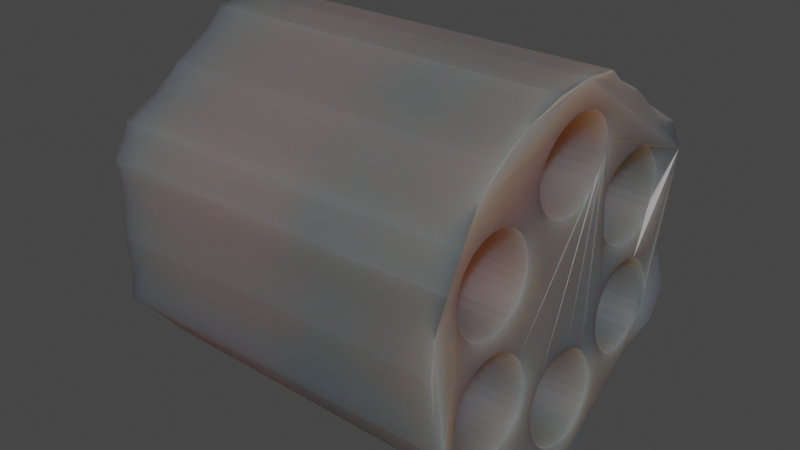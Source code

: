 # Source: Magazine.blend  (saved by Blender 3.6.11; exported with 4.5.12 LTS)
import bpy
from mathutils import Matrix  # noqa: F401  (used for matrix-valued properties, if any)

bpy.ops.wm.read_factory_settings(use_empty=True)
scene = bpy.context.scene
scene.name = 'Scene'

# ---- materials (node trees are filled in below, after node groups)
mat_malzeme = bpy.data.materials.new('Malzeme')
mat_malzeme.use_transparent_shadow = False

# ---- material node trees
mat_malzeme.use_nodes = True; mat_malzeme.node_tree.nodes.clear()
_N = mat_malzeme.node_tree.nodes; _L = mat_malzeme.node_tree.links
n0 = _N.new('ShaderNodeOutputMaterial'); n0.name = 'Material Output'; n0.location = (300, 300)
n1 = _N.new('ShaderNodeBsdfPrincipled'); n1.name = 'Principled BSDF'; n1.location = (6, 297)
n1.distribution = 'GGX'
n1.subsurface_method = 'RANDOM_WALK_SKIN'
n1.inputs[0].default_value = (0.2295, 0.1941, 0.1966, 1.0)
n1.inputs[1].default_value = 0.5
n1.inputs[3].default_value = 1.45
n1.inputs[8].default_value = 1.0
n1.inputs[10].default_value = 0.75
n1.inputs[27].default_value = (0.0, 0.0, 0.0, 1.0)
n1.inputs[28].default_value = 1.0
_L.new(n1.outputs[0], n0.inputs[0])
n0.is_active_output = True

# ---- world
world_world = bpy.data.worlds.new('World'); scene.world = world_world
world_world.use_nodes = True; world_world.node_tree.nodes.clear()
_N = world_world.node_tree.nodes; _L = world_world.node_tree.links
n0 = _N.new('ShaderNodeOutputWorld'); n0.name = 'World Output'; n0.location = (300, 300)
n1 = _N.new('ShaderNodeBackground'); n1.name = 'Background'; n1.location = (10, 300)
n1.inputs[0].default_value = (0.05088, 0.05088, 0.05088, 1.0)
_L.new(n1.outputs[0], n0.inputs[0])
n0.is_active_output = True
world_world.color = (0.05088, 0.05088, 0.05088)
world_world.use_sun_shadow = False
world_world.sun_shadow_jitter_overblur = 0.0

# ---- meshes
me_cylinder_001 = bpy.data.meshes.new('Cylinder.001')
me_cylinder_001.from_pydata([(0.0007357, 0.9499, -0.9523), (0.35, 0.8, 0.05), (0.6, 0.25, 0.05), (-0.25, 0.8, 0.05), (-0.25, -0.3, 0.05), (0.35, -0.3, 0.05), (-0.6, 0.25, 0.05), (0.0007357, 0.9499, 0.9497), (0.1863, 0.9316, -0.9523), (0.3988, 0.7952, 0.05), (-0.5512, 0.2452, 0.05), (0.6488, 0.2452, 0.05), (-0.2012, 0.7952, 0.05), (-0.2012, -0.3048, 0.05), (0.3988, -0.3048, 0.05), (0.1863, 0.9316, 0.9497), (0.3827, 0.9239, -1.0), (0.4457, 0.781, 0.05), (-0.5043, 0.231, 0.05), (0.6957, 0.231, 0.05), (-0.1543, 0.781, 0.05), (-0.1543, -0.319, 0.05), (0.4457, -0.319, 0.05), (0.3827, 0.9239, 1.0), (-0.1111, 0.7579, 0.05), (0.5556, 0.8315, -1.0), (0.7389, 0.2079, 0.05), (-0.4611, 0.2079, 0.05), (-0.1111, -0.3421, 0.05), (0.4889, 0.7579, 0.05), (0.4889, -0.3421, 0.05), (0.5556, 0.8315, 1.0), (0.6732, 0.6714, -0.9523), (0.7768, 0.1768, 0.05), (0.5268, 0.7268, 0.05), (-0.07322, 0.7268, 0.05), (-0.4232, 0.1768, 0.05), (0.5268, -0.3732, 0.05), (-0.07322, -0.3732, 0.05), (0.6732, 0.6714, 0.9497), (0.7915, 0.5272, -0.9523), (0.8079, 0.1389, 0.05), (-0.04213, -0.4111, 0.05), (-0.3921, 0.1389, 0.05), (0.5579, 0.6889, 0.05), (-0.04213, 0.6889, 0.05), (0.5579, -0.4111, 0.05), (0.7915, 0.5272, 0.9497), (0.831, 0.09567, 0.05), (0.8793, 0.3628, -0.9523), (0.581, -0.4543, 0.05), (0.581, 0.6457, 0.05), (-0.01903, -0.4543, 0.05), (-0.01903, 0.6457, 0.05), (-0.369, 0.09567, 0.05), (0.8793, 0.3628, 0.9497), (0.8452, 0.04877, 0.05), (0.9808, 0.1951, -1.0), (0.5952, 0.5988, 0.05), (-0.004804, -0.5012, 0.05), (0.5952, -0.5012, 0.05), (-0.004804, 0.5988, 0.05), (-0.3548, 0.04877, 0.05), (0.9808, 0.1951, 1.0), (1.0, 0.0, -1.0), (0.6, -0.55, 0.05), (0.0, 0.55, 0.05), (-0.35, 0.0, 0.05), (0.85, 0.0, 0.05), (0.6, 0.55, 0.05), (0.0, -0.55, 0.05), (1.0, 0.0, 1.0), (0.9808, -0.1951, -1.0), (0.5952, 0.5012, 0.05), (0.5952, -0.5988, 0.05), (-0.004804, 0.5012, 0.05), (-0.3548, -0.04877, 0.05), (0.8452, -0.04877, 0.05), (-0.004804, -0.5988, 0.05), (0.9808, -0.1951, 1.0), (0.8793, -0.365, -0.9523), (0.581, -0.6457, 0.05), (-0.369, -0.09567, 0.05), (0.581, 0.4543, 0.05), (0.831, -0.09567, 0.05), (-0.01903, -0.6457, 0.05), (-0.01903, 0.4543, 0.05), (0.8793, -0.365, 0.9497), (0.8079, -0.1389, 0.05), (0.7915, -0.5295, -0.9523), (0.5579, -0.6889, 0.05), (-0.04213, 0.4111, 0.05), (-0.3921, -0.1389, 0.05), (0.5579, 0.4111, 0.05), (-0.04213, -0.6889, 0.05), (0.7915, -0.5295, 0.9497), (-0.07322, 0.3732, 0.05), (0.5268, -0.7268, 0.05), (0.6732, -0.6736, -0.9523), (-0.07322, -0.7268, 0.05), (0.7768, -0.1768, 0.05), (0.5268, 0.3732, 0.05), (-0.4232, -0.1768, 0.05), (0.6732, -0.6736, 0.9497), (0.4889, -0.7579, 0.05), (0.5291, -0.7918, -0.9523), (0.4889, 0.3421, 0.05), (-0.1111, -0.7579, 0.05), (-0.4611, -0.2079, 0.05), (0.7389, -0.2079, 0.05), (-0.1111, 0.3421, 0.05), (0.5556, -0.8315, 1.0), (-0.1543, 0.319, 0.05), (0.3827, -0.9239, -1.0), (-0.1543, -0.781, 0.05), (-0.5043, -0.231, 0.05), (0.6957, -0.231, 0.05), (0.4457, 0.319, 0.05), (0.4457, -0.781, 0.05), (0.3827, -0.9239, 1.0), (0.6488, -0.2452, 0.05), (0.1863, -0.9338, -0.9523), (0.3988, 0.3048, 0.05), (-0.5512, -0.2452, 0.05), (0.3988, -0.7952, 0.05), (-0.2012, -0.7952, 0.05), (-0.2012, 0.3048, 0.05), (0.1863, -0.9338, 0.9497), (0.0007357, -0.9521, -0.9523), (0.35, -0.8, 0.05), (-0.25, 0.3, 0.05), (0.6, -0.25, 0.05), (0.35, 0.3, 0.05), (-0.25, -0.8, 0.05), (-0.6, -0.25, 0.05), (0.0007357, -0.9521, 0.9497), (-0.1848, -0.9338, -0.9523), (0.3012, -0.7952, 0.05), (-0.2988, 0.3048, 0.05), (-0.2988, -0.7952, 0.05), (0.5512, -0.2452, 0.05), (0.3012, 0.3048, 0.05), (-0.6488, -0.2452, 0.05), (-0.1848, -0.9338, 0.9497), (-0.3827, -0.9239, -1.0), (0.2543, -0.781, 0.05), (-0.3457, 0.319, 0.05), (0.2543, 0.319, 0.05), (-0.3457, -0.781, 0.05), (-0.6957, -0.231, 0.05), (0.5043, -0.231, 0.05), (-0.3827, -0.9239, 1.0), (-0.7389, -0.2079, 0.05), (-0.5556, -0.8315, -1.0), (-0.3889, 0.3421, 0.05), (0.2111, -0.7579, 0.05), (0.2111, 0.3421, 0.05), (-0.3889, -0.7579, 0.05), (0.4611, -0.2079, 0.05), (-0.5556, -0.8315, 1.0), (-0.4268, 0.3732, 0.05), (0.1732, -0.7268, 0.05), (-0.7768, -0.1768, 0.05), (-0.6717, -0.6736, -0.9523), (-0.4268, -0.7268, 0.05), (0.1732, 0.3732, 0.05), (0.4232, -0.1768, 0.05), (-0.6717, -0.6736, 0.9497), (-0.4579, 0.4111, 0.05), (-0.4579, -0.6889, 0.05), (-0.8079, -0.1389, 0.05), (0.3921, -0.1389, 0.05), (0.1421, 0.4111, 0.05), (0.1421, -0.6889, 0.05), (-0.79, -0.5295, -0.9523), (-0.79, -0.5295, 0.9497), (-0.481, 0.4543, 0.05), (-0.481, -0.6457, 0.05), (-0.831, -0.09567, 0.05), (0.119, -0.6457, 0.05), (0.119, 0.4543, 0.05), (0.369, -0.09567, 0.05), (-0.8779, -0.365, -0.9523), (-0.8779, -0.365, 0.9497), (-0.4952, -0.5988, 0.05), (-0.8452, -0.04877, 0.05), (0.1048, -0.5988, 0.05), (0.3548, -0.04877, 0.05), (-0.4952, 0.5012, 0.05), (-0.9808, -0.1951, -1.0), (0.1048, 0.5012, 0.05), (-0.9808, -0.1951, 1.0), (-0.5, -0.55, 0.05), (-0.85, 0.0, 0.05), (0.1, -0.55, 0.05), (-0.5, 0.55, 0.05), (0.1, 0.55, 0.05), (0.35, 0.0, 0.05), (-1.0, 0.0, -1.0), (-1.0, 0.0, 1.0), (-0.4952, -0.5012, 0.05), (0.3548, 0.04877, 0.05), (0.1048, 0.5988, 0.05), (0.1048, -0.5012, 0.05), (-0.9808, 0.1951, -1.0), (-0.4952, 0.5988, 0.05), (-0.8452, 0.04877, 0.05), (-0.9808, 0.1951, 1.0), (-0.831, 0.09567, 0.05), (0.369, 0.09567, 0.05), (0.119, -0.4543, 0.05), (-0.8779, 0.3628, -0.9523), (-0.481, 0.6457, 0.05), (0.119, 0.6457, 0.05), (-0.481, -0.4543, 0.05), (-0.8779, 0.3628, 0.9497), (-0.79, 0.5272, -0.9523), (-0.8079, 0.1389, 0.05), (0.3921, 0.1389, 0.05), (0.1421, 0.6889, 0.05), (-0.4579, -0.4111, 0.05), (0.1421, -0.4111, 0.05), (-0.4579, 0.6889, 0.05), (-0.79, 0.5272, 0.9497), (0.4232, 0.1768, 0.05), (-0.4268, 0.7268, 0.05), (0.1732, 0.7268, 0.05), (-0.7768, 0.1768, 0.05), (-0.4268, -0.3732, 0.05), (0.1732, -0.3732, 0.05), (-0.6717, 0.6714, -0.9523), (-0.6717, 0.6714, 0.9497), (0.4611, 0.2079, 0.05), (-0.3889, 0.7579, 0.05), (-0.3889, -0.3421, 0.05), (0.2111, -0.3421, 0.05), (-0.5556, 0.8315, -1.0), (0.2111, 0.7579, 0.05), (-0.7389, 0.2079, 0.05), (-0.5556, 0.8315, 1.0), (-0.3827, 0.9239, -1.0), (-0.3457, 0.781, 0.05), (0.2543, 0.781, 0.05), (0.2543, -0.319, 0.05), (-0.3457, -0.319, 0.05), (0.5043, 0.231, 0.05), (-0.6957, 0.231, 0.05), (-0.3827, 0.9239, 1.0), (0.3012, -0.3048, 0.05), (0.3012, 0.7952, 0.05), (-0.2988, -0.3048, 0.05), (-0.2988, 0.7952, 0.05), (-0.1848, 0.9316, -0.9523), (0.5512, 0.2452, 0.05), (-0.6488, 0.2452, 0.05), (-0.1848, 0.9316, 0.9497), (0.35, 0.8, 0.959), (0.2831, 0.7897, 0.9497), (0.3012, 0.7952, 0.953), (0.4457, 0.781, 0.9621), (0.5268, 0.7268, 0.953), (0.5388, 0.7121, 0.9497), (0.4889, 0.7579, 0.959), (0.3988, 0.7952, 0.9621), (0.3066, -0.7957, 0.9571), (0.35, -0.8, 0.9544), (0.3988, -0.7952, 0.9522), (0.5268, -0.7268, 0.9522), (0.4889, -0.7579, 0.9511), (0.4457, -0.781, 0.9511), (0.581, -0.6457, 0.9575), (0.5869, -0.474, 0.9745), (0.6, -0.55, 0.9661), (0.5952, -0.5988, 0.9614), (0.5952, -0.5012, 0.9713), (0.5579, -0.6889, 0.9544), (0.1367, 0.6788, 0.9633), (0.1421, 0.6889, 0.9623), (0.2111, 0.7579, 0.9544), (0.1732, 0.7268, 0.9581), (0.5261, 0.3727, 0.9799), (0.5268, 0.3732, 0.9798), (0.2543, 0.781, 0.9512), (0.5952, 0.5012, 0.9667), (0.581, 0.4543, 0.9712), (0.581, 0.6457, 0.9544), (0.6, 0.55, 0.9623), (0.7797, 0.1732, 0.9906), (0.7768, 0.1768, 0.9904), (0.7288, 0.2133, 0.9885), (0.7389, 0.2079, 0.9887), (0.5952, 0.5988, 0.9581), (0.5579, 0.4111, 0.9756), (0.5579, 0.6889, 0.9512), (-0.4976, 0.5741, 0.969), (-0.481, 0.6457, 0.9579), (-0.4952, 0.5988, 0.9646), (-0.4268, 0.7268, 0.9509), (-0.3457, 0.781, 0.9532), (-0.3061, 0.793, 0.9572), (-0.3889, 0.7579, 0.9509), (-0.4579, 0.6889, 0.9532), (-0.3457, -0.781, 0.9523), (-0.3824, -0.7613, 0.9497), (-0.2988, -0.7952, 0.9523), (-0.2573, -0.7993, 0.9497), (-0.1543, 0.781, 0.9497), (-0.1549, 0.7811, 0.9497), (-0.1111, 0.7579, 0.9516), (-0.07322, 0.3732, 0.9497), (-0.07365, 0.3729, 0.9497), (-0.04213, 0.6889, 0.9544), (-0.01903, 0.4543, 0.9532), (-0.01903, 0.6457, 0.9552), (-0.04213, 0.4111, 0.9516), (-0.07322, 0.7268, 0.9532), (-0.0004555, 0.5546, 0.9552), (0.0, 0.55, 0.9552), (0.1, 0.55, 0.9602), (0.1004, 0.5456, 0.9602), (-0.004804, 0.5988, 0.9554), (0.119, 0.4543, 0.9602), (0.1033, -0.5166, 0.9497), (0.1048, -0.5012, 0.9499), (0.1048, 0.5012, 0.9599), (0.1048, 0.5988, 0.9609), (0.119, -0.4543, 0.9511), (-0.004804, 0.5012, 0.9544), (0.119, 0.6457, 0.9621), (0.1421, -0.4111, 0.9527), (0.2111, -0.7579, 0.9527), (0.2111, 0.3421, 0.9637), (0.1421, -0.6889, 0.9499), (0.1732, -0.7268, 0.9511), (0.1732, -0.3732, 0.9546), (0.1732, 0.3732, 0.9621), (0.2543, -0.319, 0.9593), (0.35, 0.0, 0.9673), (0.35, 0.3, 0.9703), (0.3012, -0.7952, 0.9569), (0.3012, -0.3048, 0.9618), (0.3012, 0.3048, 0.9679), (0.2543, -0.781, 0.9546), (0.2111, -0.3421, 0.9569), (0.2543, 0.319, 0.9657), (0.1348, -0.6752, 0.9497), (0.1421, 0.4111, 0.9609), (0.369, -0.09567, 0.9673), (0.369, 0.09567, 0.9692), (0.3988, -0.3048, 0.9667), (0.4232, -0.1768, 0.9692), (0.3921, -0.1389, 0.968), (0.3921, 0.1389, 0.9708), (0.5043, 0.231, 0.9774), (0.5012, 0.2293, 0.9772), (0.4889, -0.3421, 0.9708), (0.5512, -0.2452, 0.975), (0.5043, -0.231, 0.9727), (0.4457, -0.319, 0.9689), (0.4611, 0.2079, 0.975), (0.4457, 0.319, 0.9753), (0.4489, 0.3208, 0.9755), (0.4889, 0.3421, 0.9777), (0.4611, -0.2079, 0.9708), (0.4232, 0.1768, 0.9727), (0.3988, 0.3048, 0.9728), (0.5579, -0.4111, 0.9736), (0.581, -0.4543, 0.9744), (0.6488, -0.2452, 0.9799), (0.6957, 0.231, 0.987), (0.6957, -0.231, 0.9824), (0.6488, 0.2452, 0.9848), (0.6, -0.25, 0.9774), (0.6, 0.25, 0.9824), (0.7768, -0.1768, 0.987), (0.8079, 0.1389, 0.9917), (0.8079, -0.1389, 0.9889), (0.85, 0.0, 0.9924), (0.8452, 0.04877, 0.9927), (0.831, -0.09567, 0.9905), (0.8452, -0.04877, 0.9917), (0.831, 0.09567, 0.9924), (0.7389, -0.2079, 0.9848), (0.5268, -0.3732, 0.9724), (0.5512, 0.2452, 0.9799), (0.35, -0.3, 0.9643), (0.3548, -0.04877, 0.967), (0.3548, 0.04877, 0.968), (-0.85, 0.0, 0.9858), (-0.8452, -0.04877, 0.984), (-0.8452, 0.04877, 0.9868), (-0.8079, -0.1389, 0.9779), (-0.8079, 0.1389, 0.9858), (-0.7768, -0.1768, 0.9738), (-0.831, -0.09567, 0.9813), (-0.831, 0.09567, 0.9868), (-0.7389, -0.2079, 0.9694), (-0.7389, 0.2079, 0.9813), (-0.6, -0.25, 0.955), (-0.6488, -0.2452, 0.9598), (-0.6488, 0.2452, 0.9738), (-0.6957, -0.231, 0.9646), (-0.6957, 0.231, 0.9779), (-0.7768, 0.1768, 0.984), (-0.5512, -0.2452, 0.9506), (-0.5408, -0.242, 0.9497), (-0.5512, 0.2452, 0.9646), (-0.5, 0.55, 0.9685), (-0.481, 0.4543, 0.964), (-0.4952, 0.5012, 0.9667), (-0.5043, 0.231, 0.9598), (-0.6, 0.25, 0.9694), (-0.4163, 0.1684, 0.9497), (-0.4232, 0.1768, 0.9506), (-0.4268, 0.3732, 0.9565), (-0.25, 0.8, 0.9521), (-0.2255, 0.7976, 0.9497), (-0.2988, 0.7952, 0.9565), (-0.3671, 0.3305, 0.9497), (-0.4611, 0.2079, 0.955), (-0.3889, 0.3421, 0.9521), (-0.4579, 0.4111, 0.9606), (-0.5, -0.55, 0.9497), (-0.5043, -0.231, 0.9497), (-0.481, -0.6457, 0.9497), (-0.4952, -0.5988, 0.9497), (-0.4952, -0.5012, 0.9497), (-0.481, -0.4543, 0.9497), (-0.4579, -0.4111, 0.9497), (-0.4268, -0.7268, 0.9497), (-0.4232, -0.1768, 0.9497), (-0.4579, -0.6889, 0.9497), (-0.4268, -0.3732, 0.9497), (-0.4611, -0.2079, 0.9497), (-0.369, 0.09567, 0.9497), (-0.369, -0.09567, 0.9497), (-0.35, 0.0, 0.9497), (-0.2988, -0.3048, 0.9497), (-0.2988, 0.3048, 0.9497), (-0.3457, -0.319, 0.9497), (-0.3889, -0.3421, 0.9497), (-0.3921, -0.1389, 0.9497), (-0.3548, -0.04877, 0.9497), (-0.3548, 0.04877, 0.9497), (-0.3921, 0.1389, 0.9497), (-0.3457, 0.319, 0.9497), (-0.3889, -0.7579, 0.9497), (-0.2012, -0.7952, 0.9497), (-0.2012, 0.3048, 0.9497), (-0.1111, -0.7579, 0.9497), (-0.1111, -0.3421, 0.9497), (-0.1111, 0.3421, 0.9497), (-0.1543, -0.319, 0.9497), (-0.1543, 0.319, 0.9497), (-0.1543, -0.781, 0.9497), (-0.2012, -0.3048, 0.9497), (-0.2012, 0.7952, 0.9497), (-0.07322, -0.3732, 0.9497), (-0.01903, -0.6457, 0.9497), (-0.04213, -0.6889, 0.9497), (-0.04213, -0.4111, 0.9497), (0.0, -0.55, 0.9497), (0.1, -0.55, 0.9497), (-0.004804, -0.5012, 0.9497), (0.1048, -0.5988, 0.9497), (0.119, -0.6457, 0.9497), (-0.004804, -0.5988, 0.9497), (-0.07322, -0.7268, 0.9497), (-0.01903, -0.4543, 0.9497), (-0.25, -0.8, 0.9497), (-0.25, -0.3, 0.9497), (-0.25, 0.3, 0.9497)], [], [(0, 7, 15, 8), (8, 15, 23, 16), (16, 23, 31, 25), (25, 31, 39, 32), (32, 39, 47, 40), (40, 47, 55, 49), (49, 55, 63, 57), (57, 63, 71, 64), (64, 71, 79, 72), (72, 79, 87, 80), (80, 87, 95, 89), (89, 95, 103, 98), (98, 103, 111, 105), (105, 111, 119, 113), (113, 119, 127, 121), (121, 127, 135, 128), (128, 135, 143, 136), (136, 143, 151, 144), (144, 151, 159, 153), (153, 159, 167, 163), (163, 167, 175, 174), (174, 175, 183, 182), (182, 183, 191, 189), (189, 191, 199, 198), (198, 199, 207, 204), (204, 207, 215, 211), (211, 215, 223, 216), (216, 223, 231, 230), (230, 231, 239, 236), (236, 239, 247, 240), (285, 39, 31, 23, 15, 7, 255, 247, 239, 231, 223, 215, 207, 199, 388, 390, 395, 392, 403, 397, 402, 400, 411, 406, 410, 419, 413, 412, 444, 434, 443, 436, 442, 435, 441, 430, 433, 440, 439, 437, 470, 455, 452, 450, 457, 460, 468, 463, 461, 462, 322, 323, 326, 329, 334, 343, 336, 340, 385, 349, 358, 357, 363, 350, 351, 347, 386, 337, 387, 348, 352, 364, 359, 354, 361, 360, 365, 338, 341, 344, 331, 335, 346, 321, 324, 319, 317, 327, 312, 314, 309, 310, 451, 453, 448, 471, 438, 445, 418, 420, 414, 421, 408, 409, 407, 294, 296, 295, 301, 297, 300, 298, 299, 417, 415, 416, 456, 307, 306, 308, 315, 311, 313, 320, 316, 318, 325, 328, 276, 277, 279, 278, 282, 257, 258, 256, 263, 259, 262, 260, 261, 293), (316, 317, 319, 318), (462, 461, 466, 458, 459, 467, 449, 454, 447, 469, 305, 304, 302, 303, 446, 429, 431, 424, 425, 422, 426, 427, 428, 432, 440, 433, 423, 405, 404, 398, 399, 401, 396, 393, 391, 394, 389, 388, 199, 191, 183, 175, 167, 159, 151, 143, 135, 127, 119, 111, 103, 95, 87, 79, 71, 63, 55, 47, 39, 285, 291, 286, 283, 284, 292, 281, 280, 362, 361, 354, 353, 384, 373, 371, 369, 289, 290, 288, 287, 375, 381, 378, 377, 380, 379, 376, 374, 382, 370, 368, 372, 356, 357, 358, 355, 383, 366, 367, 271, 274, 272, 273, 270, 275, 267, 268, 269, 266, 265, 264, 339, 342, 330, 333, 332, 345, 465, 464), (240, 247, 255, 252), (252, 255, 7, 0), (0, 8, 16, 25, 32, 40, 49, 57, 64, 72, 80, 89, 98, 105, 113, 121, 128, 136, 144, 153, 163, 174, 182, 189, 198, 204, 211, 216, 230, 236, 240, 252), (256, 1, 9, 263), (263, 9, 17, 259), (259, 17, 29, 262), (262, 29, 34, 260), (34, 44, 293, 261, 260), (44, 51, 285, 293), (51, 58, 291, 285), (58, 69, 286, 291), (69, 73, 283, 286), (73, 83, 284, 283), (83, 93, 292, 284), (93, 101, 281, 292), (280, 281, 101, 106, 362), (106, 117, 360, 361, 362), (117, 122, 365, 360), (122, 132, 338, 365), (132, 141, 341, 338), (141, 147, 344, 341), (147, 156, 331, 344), (156, 165, 335, 331), (335, 165, 172, 346), (346, 172, 180, 321), (321, 180, 190, 324), (324, 190, 196, 318, 319), (318, 196, 202, 325), (325, 202, 213, 328), (328, 213, 219, 277, 276), (277, 219, 226, 279), (279, 226, 237, 278), (278, 237, 242, 282), (282, 242, 249, 258, 257), (258, 249, 1, 256), (226, 219, 213, 202, 196, 190, 180, 172, 165, 156, 147, 141, 132, 122, 117, 106, 101, 93, 83, 73, 69, 58, 51, 44, 34, 29, 17, 9, 1, 249, 242, 237), (411, 6, 10, 406), (406, 10, 18, 410), (410, 18, 27, 419), (419, 27, 36, 413), (36, 43, 444, 412, 413), (43, 54, 434, 444), (54, 62, 443, 434), (62, 67, 436, 443), (67, 76, 442, 436), (76, 82, 435, 442), (82, 92, 441, 435), (92, 102, 430, 441), (102, 108, 433, 430), (108, 115, 423, 433), (115, 123, 404, 405, 423), (123, 134, 398, 404), (134, 142, 399, 398), (142, 149, 401, 399), (149, 152, 396, 401), (152, 162, 393, 396), (393, 162, 170, 391), (391, 170, 178, 394), (394, 178, 185, 389), (389, 185, 193, 388), (388, 193, 206, 390), (390, 206, 208, 395), (395, 208, 217, 392), (392, 217, 227, 403), (403, 227, 238, 397), (397, 238, 246, 402), (402, 246, 254, 400), (400, 254, 6, 411), (108, 102, 92, 82, 76, 67, 62, 54, 43, 36, 27, 18, 10, 6, 254, 246, 238, 227, 217, 208, 206, 193, 185, 178, 170, 162, 152, 149, 142, 134, 123, 115), (373, 2, 11, 371), (371, 11, 19, 369), (369, 19, 26, 290, 289), (290, 26, 33, 288), (33, 41, 375, 287, 288), (41, 48, 381, 375), (48, 56, 378, 381), (56, 68, 377, 378), (68, 77, 380, 377), (77, 84, 379, 380), (84, 88, 376, 379), (88, 100, 374, 376), (100, 109, 382, 374), (109, 116, 370, 382), (116, 120, 368, 370), (120, 131, 372, 368), (131, 140, 356, 372), (140, 150, 357, 356), (150, 158, 363, 357), (158, 166, 350, 363), (350, 166, 171, 351), (351, 171, 181, 347), (347, 181, 187, 386), (386, 187, 197, 337), (337, 197, 201, 387), (387, 201, 209, 348), (348, 209, 218, 352), (352, 218, 224, 364), (364, 224, 232, 359), (359, 232, 245, 353, 354), (353, 245, 253, 384), (384, 253, 2, 373), (224, 218, 209, 201, 197, 187, 181, 171, 166, 158, 150, 140, 131, 120, 116, 109, 100, 88, 84, 77, 68, 56, 48, 41, 33, 26, 19, 11, 2, 253, 245, 232), (415, 3, 12, 456, 416), (456, 12, 20, 306, 307), (306, 20, 24, 308), (308, 24, 35, 315), (35, 45, 311, 315), (45, 53, 313, 311), (53, 61, 320, 313), (61, 66, 317, 316, 320), (66, 75, 327, 317), (75, 86, 312, 327), (86, 91, 314, 312), (91, 96, 309, 314), (96, 110, 451, 310, 309), (110, 112, 453, 451), (112, 126, 448, 453), (126, 130, 471, 448), (130, 138, 438, 471), (138, 146, 445, 438), (146, 154, 420, 418, 445), (154, 160, 414, 420), (414, 160, 168, 421), (421, 168, 176, 408), (408, 176, 188, 409), (409, 188, 195, 407), (407, 195, 205, 296, 294), (296, 205, 212, 295), (295, 212, 222, 301), (301, 222, 225, 297), (297, 225, 233, 300), (300, 233, 241, 298), (299, 298, 241, 251, 417), (417, 251, 3, 415), (225, 222, 212, 205, 195, 188, 176, 168, 160, 154, 146, 138, 130, 126, 112, 110, 96, 91, 86, 75, 66, 61, 53, 45, 35, 24, 20, 12, 3, 251, 241, 233), (470, 4, 13, 455), (455, 13, 21, 452), (452, 21, 28, 450), (450, 28, 38, 457), (38, 42, 460, 457), (42, 52, 468, 460), (52, 59, 463, 468), (59, 70, 461, 463), (70, 78, 466, 461), (78, 85, 458, 466), (85, 94, 459, 458), (94, 99, 467, 459), (99, 107, 449, 467), (107, 114, 454, 449), (114, 125, 447, 454), (125, 133, 469, 447), (133, 139, 304, 305, 469), (139, 148, 302, 304), (148, 157, 446, 303, 302), (157, 164, 429, 446), (429, 164, 169, 431), (431, 169, 177, 424), (424, 177, 184, 425), (425, 184, 192, 422), (422, 192, 200, 426), (426, 200, 214, 427), (427, 214, 220, 428), (428, 220, 228, 432), (432, 228, 234, 440), (440, 234, 244, 439), (439, 244, 250, 437), (437, 250, 4, 470), (169, 164, 157, 148, 139, 133, 125, 114, 107, 99, 94, 85, 78, 70, 59, 52, 42, 38, 28, 21, 13, 4, 250, 244, 234, 228, 220, 214, 200, 192, 184, 177), (385, 5, 14, 349), (349, 14, 22, 358), (358, 22, 30, 355), (355, 30, 37, 383), (37, 46, 366, 383), (46, 50, 367, 366), (50, 60, 274, 271, 367), (60, 65, 272, 274), (65, 74, 273, 272), (74, 81, 270, 273), (81, 90, 275, 270), (90, 97, 267, 275), (97, 104, 268, 267), (104, 118, 269, 268), (118, 124, 266, 269), (124, 129, 265, 266), (264, 265, 129, 137, 339), (137, 145, 342, 339), (145, 155, 330, 342), (155, 161, 333, 330), (333, 161, 173, 332), (332, 173, 179, 465, 345), (465, 179, 186, 464), (464, 186, 194, 462), (462, 194, 203, 323, 322), (323, 203, 210, 326), (326, 210, 221, 329), (329, 221, 229, 334), (334, 229, 235, 343), (343, 235, 243, 336), (336, 243, 248, 340), (340, 248, 5, 385), (173, 161, 155, 145, 137, 129, 124, 118, 104, 97, 90, 81, 74, 65, 60, 50, 46, 37, 30, 22, 14, 5, 248, 243, 235, 229, 221, 210, 203, 194, 186, 179)])
me_cylinder_001.polygons.foreach_set('material_index', [0, 0, 0, 0, 0, 0, 0, 0, 0, 0, 0, 0, 0, 0, 0, 0, 0, 0, 0, 0, 0, 0, 0, 0, 0, 0, 0, 0, 0, 0, 0, 0, 0, 0, 0, 0, 640, 640, 640, 640, 640, 640, 640, 640, 640, 640, 640, 640, 640, 640, 640, 640, 640, 640, 640, 640, 640, 640, 640, 640, 640, 640, 640, 640, 640, 640, 640, 640, 640, 640, 640, 640, 640, 640, 640, 640, 640, 640, 640, 640, 640, 640, 640, 640, 640, 640, 640, 640, 640, 640, 640, 640, 640, 640, 640, 640, 640, 640, 640, 640, 640, 640, 640, 640, 640, 640, 640, 640, 640, 640, 640, 640, 640, 640, 640, 640, 640, 640, 640, 640, 640, 640, 640, 640, 640, 640, 640, 640, 640, 640, 640, 640, 640, 640, 640, 640, 640, 640, 640, 640, 640, 640, 640, 640, 640, 640, 640, 640, 640, 640, 640, 640, 640, 640, 640, 640, 640, 640, 640, 640, 640, 640, 640, 640, 640, 640, 640, 640, 640, 640, 640, 640, 640, 640, 640, 640, 640, 640, 640, 640, 640, 640, 640, 640, 640, 640, 640, 640, 640, 640, 640, 640, 640, 640, 640, 640, 640, 640, 640, 640, 640, 640, 640, 640, 640, 640, 640, 640, 640, 640, 640, 640, 640, 640, 640, 640, 640, 640, 640, 640, 640, 640, 640, 640, 640, 640, 640, 640, 640, 640, 640, 640, 640, 640])
_uv = me_cylinder_001.uv_layers.new(name='UVMap')
_uv.uv.foreach_set('vector', [1.0, 0.5, 1.0, 1.0, 0.9688, 1.0, 0.9688, 0.5, 0.9688, 0.5, 0.9688, 1.0, 0.9375, 1.0, 0.9375, 0.5, 0.9375, 0.5, 0.9375, 1.0, 0.9062, 1.0, 0.9062, 0.5, 0.9062, 0.5, 0.9062, 1.0, 0.875, 1.0, 0.875, 0.5, 0.875, 0.5, 0.875, 1.0, 0.8438, 1.0, 0.8438, 0.5, 0.8438, 0.5, 0.8438, 1.0, 0.8125, 1.0, 0.8125, 0.5, 0.8125, 0.5, 0.8125, 1.0, 0.7812, 1.0, 0.7812, 0.5, 0.7812, 0.5, 0.7812, 1.0, 0.75, 1.0, 0.75, 0.5, 0.75, 0.5, 0.75, 1.0, 0.7188, 1.0, 0.7188, 0.5, 0.7188, 0.5, 0.7188, 1.0, 0.6875, 1.0, 0.6875, 0.5, 0.6875, 0.5, 0.6875, 1.0, 0.6562, 1.0, 0.6562, 0.5, 0.6562, 0.5, 0.6562, 1.0, 0.625, 1.0, 0.625, 0.5, 0.625, 0.5, 0.625, 1.0, 0.5938, 1.0, 0.5938, 0.5, 0.5938, 0.5, 0.5938, 1.0, 0.5625, 1.0, 0.5625, 0.5, 0.5625, 0.5, 0.5625, 1.0, 0.5312, 1.0, 0.5312, 0.5, 0.5312, 0.5, 0.5312, 1.0, 0.5, 1.0, 0.5, 0.5, 0.5, 0.5, 0.5, 1.0, 0.4688, 1.0, 0.4688, 0.5, 0.4688, 0.5, 0.4688, 1.0, 0.4375, 1.0, 0.4375, 0.5, 0.4375, 0.5, 0.4375, 1.0, 0.4062, 1.0, 0.4062, 0.5, 0.4062, 0.5, 0.4062, 1.0, 0.375, 1.0, 0.375, 0.5, 0.375, 0.5, 0.375, 1.0, 0.3438, 1.0, 0.3438, 0.5, 0.3438, 0.5, 0.3438, 1.0, 0.3125, 1.0, 0.3125, 0.5, 0.3125, 0.5, 0.3125, 1.0, 0.2812, 1.0, 0.2812, 0.5, 0.2812, 0.5, 0.2812, 1.0, 0.25, 1.0, 0.25, 0.5, 0.25, 0.5, 0.25, 1.0, 0.2188, 1.0, 0.2188, 0.5, 0.2188, 0.5, 0.2188, 1.0, 0.1875, 1.0, 0.1875, 0.5, 0.1875, 0.5, 0.1875, 1.0, 0.1562, 1.0, 0.1562, 0.5, 0.1562, 0.5, 0.1562, 1.0, 0.125, 1.0, 0.125, 0.5, 0.125, 0.5, 0.125, 1.0, 0.09375, 1.0, 0.09375, 0.5, 0.09375, 0.5, 0.09375, 1.0, 0.0625, 1.0, 0.0625, 0.5, 0.3946, 0.4103, 0.4197, 0.4197, 0.3833, 0.4496, 0.3418, 0.4717, 0.2968, 0.4854, 0.25, 0.49, 0.2032, 0.4854, 0.1582, 0.4717, 0.1167, 0.4496, 0.08029, 0.4197, 0.05045, 0.3833, 0.02827, 0.3418, 0.01461, 0.2968, 0.01, 0.25, 0.04453, 0.2501, 0.04553, 0.262, 0.04848, 0.2736, 0.05325, 0.2844, 0.05981, 0.294, 0.0682, 0.3019, 0.07825, 0.3078, 0.08955, 0.3114, 0.1015, 0.3125, 0.1136, 0.3112, 0.1253, 0.3076, 0.1361, 0.3018, 0.1455, 0.294, 0.1472, 0.2919, 0.1532, 0.2846, 0.159, 0.2739, 0.1625, 0.2623, 0.1637, 0.2502, 0.1625, 0.2381, 0.159, 0.2264, 0.1532, 0.2157, 0.1455, 0.2063, 0.1361, 0.1985, 0.1536, 0.1654, 0.1644, 0.1712, 0.1761, 0.1747, 0.1882, 0.1759, 0.2002, 0.1747, 0.2118, 0.1712, 0.2225, 0.1655, 0.2318, 0.1577, 0.2395, 0.1483, 0.2452, 0.1376, 0.2487, 0.1259, 0.2499, 0.1137, 0.2745, 0.1138, 0.2753, 0.1221, 0.2757, 0.126, 0.2792, 0.1377, 0.285, 0.1484, 0.2926, 0.1578, 0.302, 0.1655, 0.3127, 0.1712, 0.3243, 0.1747, 0.3364, 0.1759, 0.3485, 0.1746, 0.3602, 0.171, 0.3745, 0.1927, 0.3637, 0.1985, 0.3543, 0.2063, 0.3465, 0.2157, 0.3408, 0.2264, 0.3373, 0.2381, 0.3361, 0.2502, 0.3373, 0.2622, 0.3408, 0.2739, 0.3465, 0.2846, 0.3543, 0.294, 0.3637, 0.3018, 0.3737, 0.3072, 0.361, 0.3298, 0.3602, 0.3293, 0.3485, 0.3257, 0.3364, 0.3245, 0.3243, 0.3256, 0.3127, 0.3291, 0.302, 0.3348, 0.2926, 0.3425, 0.285, 0.3519, 0.2792, 0.3627, 0.2757, 0.3743, 0.2746, 0.3854, 0.2499, 0.3867, 0.2487, 0.3745, 0.2452, 0.3628, 0.2395, 0.352, 0.2318, 0.3426, 0.2317, 0.3425, 0.2225, 0.3349, 0.2118, 0.3291, 0.2002, 0.3256, 0.1882, 0.3244, 0.1761, 0.3256, 0.1644, 0.3292, 0.1591, 0.332, 0.1536, 0.3349, 0.1441, 0.3427, 0.1363, 0.3521, 0.1304, 0.3628, 0.1268, 0.3744, 0.1257, 0.3862, 0.1264, 0.392, 0.1272, 0.3978, 0.1313, 0.4086, 0.1377, 0.4183, 0.1459, 0.4269, 0.1555, 0.4344, 0.166, 0.4404, 0.1755, 0.4443, 0.1772, 0.445, 0.1888, 0.4476, 0.1946, 0.4477, 0.2005, 0.4477, 0.2117, 0.4449, 0.2119, 0.4448, 0.2225, 0.4393, 0.2318, 0.4315, 0.2395, 0.4219, 0.2452, 0.4108, 0.2487, 0.399, 0.2498, 0.3878, 0.2745, 0.3865, 0.2757, 0.3987, 0.2791, 0.4105, 0.2835, 0.4188, 0.2848, 0.4213, 0.2924, 0.4306, 0.3016, 0.4379, 0.312, 0.4427, 0.3189, 0.4441, 0.3232, 0.445, 0.3348, 0.4448, 0.3464, 0.4427, 0.3579, 0.439, 0.3688, 0.4337, 0.3789, 0.4273, 0.3823, 0.4243, 0.3878, 0.4195, 0.2498, 0.3878, 0.2499, 0.3867, 0.2746, 0.3854, 0.2745, 0.3865, 0.2745, 0.1138, 0.2499, 0.1137, 0.2487, 0.1014, 0.2452, 0.08953, 0.2395, 0.07853, 0.2318, 0.0689, 0.2225, 0.06112, 0.2119, 0.0556, 0.2005, 0.05274, 0.1888, 0.05271, 0.1871, 0.05309, 0.1772, 0.05524, 0.166, 0.05975, 0.1571, 0.06494, 0.1555, 0.06581, 0.1459, 0.07323, 0.1377, 0.08187, 0.1313, 0.09166, 0.1272, 0.1025, 0.1257, 0.1141, 0.1268, 0.126, 0.1304, 0.1375, 0.1363, 0.1482, 0.1441, 0.1577, 0.1536, 0.1654, 0.1361, 0.1985, 0.1253, 0.1927, 0.1162, 0.1899, 0.1136, 0.1891, 0.1015, 0.1878, 0.08957, 0.189, 0.07827, 0.1925, 0.06822, 0.1983, 0.05983, 0.2062, 0.05327, 0.2158, 0.04849, 0.2266, 0.04554, 0.2381, 0.04453, 0.2501, 0.01, 0.25, 0.01461, 0.2032, 0.02827, 0.1582, 0.05045, 0.1167, 0.08029, 0.08029, 0.1167, 0.05045, 0.1582, 0.02827, 0.2032, 0.01461, 0.25, 0.01, 0.2968, 0.01461, 0.3418, 0.02827, 0.3833, 0.05045, 0.4197, 0.08029, 0.4496, 0.1167, 0.4717, 0.1582, 0.4854, 0.2032, 0.49, 0.25, 0.4854, 0.2968, 0.4717, 0.3418, 0.4496, 0.3833, 0.4197, 0.4197, 0.3946, 0.4103, 0.3987, 0.3994, 0.4, 0.3875, 0.3987, 0.3753, 0.3949, 0.3635, 0.3888, 0.3526, 0.3808, 0.343, 0.3806, 0.3429, 0.3711, 0.3352, 0.361, 0.3298, 0.3737, 0.3072, 0.3745, 0.3076, 0.3861, 0.3112, 0.3982, 0.3125, 0.4102, 0.3114, 0.4215, 0.3078, 0.4293, 0.3033, 0.4316, 0.3019, 0.44, 0.294, 0.4406, 0.2931, 0.4466, 0.2844, 0.4514, 0.2736, 0.4544, 0.262, 0.4554, 0.2501, 0.4544, 0.2381, 0.4514, 0.2266, 0.4466, 0.2158, 0.44, 0.2062, 0.4316, 0.1983, 0.4215, 0.1925, 0.4102, 0.189, 0.3982, 0.1878, 0.3861, 0.1891, 0.3745, 0.1927, 0.3602, 0.171, 0.3711, 0.1652, 0.3808, 0.1573, 0.3888, 0.1478, 0.3949, 0.1369, 0.3965, 0.1319, 0.3987, 0.1251, 0.4, 0.1129, 0.3987, 0.101, 0.3946, 0.09009, 0.3878, 0.08073, 0.3789, 0.07291, 0.3688, 0.06638, 0.3579, 0.06114, 0.3464, 0.05743, 0.3348, 0.05539, 0.3245, 0.05531, 0.3232, 0.05529, 0.312, 0.05757, 0.3016, 0.06247, 0.2924, 0.06979, 0.2848, 0.07909, 0.283, 0.0825, 0.2791, 0.08987, 0.2757, 0.1016, 0.0625, 0.5, 0.0625, 1.0, 0.03125, 1.0, 0.03125, 0.5, 0.03125, 0.5, 0.03125, 1.0, 0.0, 1.0, 0.0, 0.5, 0.75, 0.49, 0.7968, 0.4854, 0.8418, 0.4717, 0.8833, 0.4496, 0.9197, 0.4197, 0.9496, 0.3833, 0.9717, 0.3418, 0.9854, 0.2968, 0.99, 0.25, 0.9854, 0.2032, 0.9717, 0.1582, 0.9496, 0.1167, 0.9197, 0.08029, 0.8833, 0.05045, 0.8418, 0.02827, 0.7968, 0.01461, 0.75, 0.01, 0.7032, 0.01461, 0.6582, 0.02827, 0.6167, 0.05045, 0.5803, 0.08029, 0.5504, 0.1167, 0.5283, 0.1582, 0.5146, 0.2032, 0.51, 0.25, 0.5146, 0.2968, 0.5283, 0.3418, 0.5504, 0.3833, 0.5803, 0.4197, 0.6167, 0.4496, 0.6582, 0.4717, 0.7032, 0.4854, 1.0, 0.9545, 1.0, 0.5, 0.9688, 0.5, 0.9688, 0.9561, 0.9688, 0.9561, 0.9688, 0.5, 0.9375, 0.5, 0.9375, 0.9561, 0.9375, 0.9561, 0.9375, 0.5, 0.9062, 0.5, 0.9062, 0.9545, 0.9062, 0.9545, 0.9062, 0.5, 0.875, 0.5, 0.875, 0.9515, 0.875, 0.5, 0.8438, 0.5, 0.8438, 0.9506, 0.8629, 0.9498, 0.875, 0.9515, 0.8438, 0.5, 0.8125, 0.5, 0.8125, 0.9522, 0.8438, 0.9506, 0.8125, 0.5, 0.7812, 0.5, 0.7812, 0.9541, 0.8125, 0.9522, 0.7812, 0.5, 0.75, 0.5, 0.75, 0.9562, 0.7812, 0.9541, 0.75, 0.5, 0.7188, 0.5, 0.7188, 0.9584, 0.75, 0.9562, 0.7188, 0.5, 0.6875, 0.5, 0.6875, 0.9606, 0.7188, 0.9584, 0.6875, 0.5, 0.6562, 0.5, 0.6562, 0.9628, 0.6875, 0.9606, 0.6562, 0.5, 0.625, 0.5, 0.625, 0.9649, 0.6562, 0.9628, 0.6244, 0.9649, 0.625, 0.9649, 0.625, 0.5, 0.5938, 0.5, 0.5938, 0.9638, 0.5938, 0.5, 0.5625, 0.5, 0.5625, 0.9626, 0.5648, 0.9627, 0.5938, 0.9638, 0.5625, 0.5, 0.5312, 0.5, 0.5312, 0.9614, 0.5625, 0.9626, 0.5312, 0.5, 0.5, 0.5, 0.5, 0.9601, 0.5312, 0.9614, 0.5, 0.5, 0.4688, 0.5, 0.4688, 0.9589, 0.5, 0.9601, 0.4688, 0.5, 0.4375, 0.5, 0.4375, 0.9578, 0.4688, 0.9589, 0.4375, 0.5, 0.4062, 0.5, 0.4062, 0.9569, 0.4375, 0.9578, 0.4062, 0.5, 0.375, 0.5, 0.375, 0.9561, 0.4062, 0.9569, 0.375, 0.9561, 0.375, 0.5, 0.3438, 0.5, 0.3438, 0.9555, 0.3438, 0.9555, 0.3438, 0.5, 0.3125, 0.5, 0.3125, 0.9551, 0.3125, 0.9551, 0.3125, 0.5, 0.2812, 0.5, 0.2812, 0.955, 0.2812, 0.955, 0.2812, 0.5, 0.25, 0.5, 0.25, 0.9551, 0.2528, 0.9551, 0.25, 0.9551, 0.25, 0.5, 0.2188, 0.5, 0.2188, 0.9555, 0.2188, 0.9555, 0.2188, 0.5, 0.1875, 0.5, 0.1875, 0.9561, 0.1875, 0.9561, 0.1875, 0.5, 0.1562, 0.5, 0.1562, 0.9562, 0.1635, 0.9567, 0.1562, 0.9562, 0.1562, 0.5, 0.125, 0.5, 0.125, 0.9541, 0.125, 0.9541, 0.125, 0.5, 0.09375, 0.5, 0.09375, 0.9522, 0.09375, 0.9522, 0.09375, 0.5, 0.0625, 0.5, 0.0625, 0.9506, 0.0625, 0.9506, 0.0625, 0.5, 0.03125, 0.5, 0.03125, 0.9515, 0.04333, 0.9498, 0.03125, 0.9515, 0.03125, 0.5, 0.0, 0.5, 0.0, 0.9545, 0.5803, 0.4197, 0.5504, 0.3833, 0.5283, 0.3418, 0.5146, 0.2968, 0.51, 0.25, 0.5146, 0.2032, 0.5283, 0.1582, 0.5504, 0.1167, 0.5803, 0.08029, 0.6167, 0.05045, 0.6582, 0.02827, 0.7032, 0.01461, 0.75, 0.01, 0.7968, 0.01461, 0.8418, 0.02827, 0.8833, 0.05045, 0.9197, 0.08029, 0.9496, 0.1167, 0.9717, 0.1582, 0.9854, 0.2032, 0.99, 0.25, 0.9854, 0.2968, 0.9717, 0.3418, 0.9496, 0.3833, 0.9197, 0.4197, 0.8833, 0.4496, 0.8418, 0.4717, 0.7968, 0.4854, 0.75, 0.49, 0.7032, 0.4854, 0.6582, 0.4717, 0.6167, 0.4496, 1.0, 0.9597, 1.0, 0.5, 0.9688, 0.5, 0.9688, 0.9573, 0.9688, 0.9573, 0.9688, 0.5, 0.9375, 0.5, 0.9375, 0.9549, 0.9375, 0.9549, 0.9375, 0.5, 0.9062, 0.5, 0.9062, 0.9525, 0.9062, 0.9525, 0.9062, 0.5, 0.875, 0.5, 0.875, 0.9503, 0.875, 0.5, 0.8438, 0.5, 0.8438, 0.9498, 0.8681, 0.9498, 0.875, 0.9503, 0.8438, 0.5, 0.8125, 0.5, 0.8125, 0.9498, 0.8438, 0.9498, 0.8125, 0.5, 0.7812, 0.5, 0.7812, 0.9498, 0.8125, 0.9498, 0.7812, 0.5, 0.75, 0.5, 0.75, 0.9498, 0.7812, 0.9498, 0.75, 0.5, 0.7188, 0.5, 0.7188, 0.9498, 0.75, 0.9498, 0.7188, 0.5, 0.6875, 0.5, 0.6875, 0.9498, 0.7188, 0.9498, 0.6875, 0.5, 0.6562, 0.5, 0.6562, 0.9498, 0.6875, 0.9498, 0.6562, 0.5, 0.625, 0.5, 0.625, 0.9498, 0.6562, 0.9498, 0.625, 0.5, 0.5938, 0.5, 0.5938, 0.9498, 0.625, 0.9498, 0.5938, 0.5, 0.5625, 0.5, 0.5625, 0.9498, 0.5938, 0.9498, 0.5625, 0.5, 0.5312, 0.5, 0.5312, 0.9503, 0.5382, 0.9498, 0.5625, 0.9498, 0.5312, 0.5, 0.5, 0.5, 0.5, 0.9525, 0.5312, 0.9503, 0.5, 0.5, 0.4688, 0.5, 0.4688, 0.9549, 0.5, 0.9525, 0.4688, 0.5, 0.4375, 0.5, 0.4375, 0.9573, 0.4688, 0.9549, 0.4375, 0.5, 0.4062, 0.5, 0.4062, 0.9597, 0.4375, 0.9573, 0.4062, 0.5, 0.375, 0.5, 0.375, 0.9619, 0.4062, 0.9597, 0.375, 0.9619, 0.375, 0.5, 0.3438, 0.5, 0.3438, 0.9639, 0.3438, 0.9639, 0.3438, 0.5, 0.3125, 0.5, 0.3125, 0.9656, 0.3125, 0.9656, 0.3125, 0.5, 0.2812, 0.5, 0.2812, 0.967, 0.2812, 0.967, 0.2812, 0.5, 0.25, 0.5, 0.25, 0.9679, 0.25, 0.9679, 0.25, 0.5, 0.2188, 0.5, 0.2188, 0.9684, 0.2188, 0.9684, 0.2188, 0.5, 0.1875, 0.5, 0.1875, 0.9684, 0.1875, 0.9684, 0.1875, 0.5, 0.1562, 0.5, 0.1562, 0.9679, 0.1562, 0.9679, 0.1562, 0.5, 0.125, 0.5, 0.125, 0.967, 0.125, 0.967, 0.125, 0.5, 0.09375, 0.5, 0.09375, 0.9656, 0.09375, 0.9656, 0.09375, 0.5, 0.0625, 0.5, 0.0625, 0.9639, 0.0625, 0.9639, 0.0625, 0.5, 0.03125, 0.5, 0.03125, 0.9619, 0.03125, 0.9619, 0.03125, 0.5, 0.0, 0.5, 0.0, 0.9597, 0.8833, 0.05045, 0.9197, 0.08029, 0.9496, 0.1167, 0.9717, 0.1582, 0.9854, 0.2032, 0.99, 0.25, 0.9854, 0.2968, 0.9717, 0.3418, 0.9496, 0.3833, 0.9197, 0.4197, 0.8833, 0.4496, 0.8418, 0.4717, 0.7968, 0.4854, 0.75, 0.49, 0.7032, 0.4854, 0.6582, 0.4717, 0.6167, 0.4496, 0.5803, 0.4197, 0.5504, 0.3833, 0.5283, 0.3418, 0.5146, 0.2968, 0.51, 0.25, 0.5146, 0.2032, 0.5283, 0.1582, 0.5504, 0.1167, 0.5803, 0.08029, 0.6167, 0.05045, 0.6582, 0.02827, 0.7032, 0.01461, 0.75, 0.01, 0.7968, 0.01461, 0.8418, 0.02827, 1.0, 0.9662, 1.0, 0.5, 0.9688, 0.5, 0.9688, 0.9674, 0.9688, 0.9674, 0.9688, 0.5, 0.9375, 0.5, 0.9375, 0.9685, 0.9375, 0.9685, 0.9375, 0.5, 0.9062, 0.5, 0.9062, 0.9693, 0.9136, 0.9692, 0.9062, 0.9693, 0.9062, 0.5, 0.875, 0.5, 0.875, 0.9702, 0.875, 0.5, 0.8438, 0.5, 0.8438, 0.9709, 0.8721, 0.9703, 0.875, 0.9702, 0.8438, 0.5, 0.8125, 0.5, 0.8125, 0.9712, 0.8438, 0.9709, 0.8125, 0.5, 0.7812, 0.5, 0.7812, 0.9713, 0.8125, 0.9712, 0.7812, 0.5, 0.75, 0.5, 0.75, 0.9712, 0.7812, 0.9713, 0.75, 0.5, 0.7188, 0.5, 0.7188, 0.9709, 0.75, 0.9712, 0.7188, 0.5, 0.6875, 0.5, 0.6875, 0.9703, 0.7188, 0.9709, 0.6875, 0.5, 0.6562, 0.5, 0.6562, 0.9695, 0.6875, 0.9703, 0.6562, 0.5, 0.625, 0.5, 0.625, 0.9685, 0.6562, 0.9695, 0.625, 0.5, 0.5938, 0.5, 0.5938, 0.9674, 0.625, 0.9685, 0.5938, 0.5, 0.5625, 0.5, 0.5625, 0.9662, 0.5938, 0.9674, 0.5625, 0.5, 0.5312, 0.5, 0.5312, 0.9649, 0.5625, 0.9662, 0.5312, 0.5, 0.5, 0.5, 0.5, 0.9637, 0.5312, 0.9649, 0.5, 0.5, 0.4688, 0.5, 0.4688, 0.9625, 0.5, 0.9637, 0.4688, 0.5, 0.4375, 0.5, 0.4375, 0.9614, 0.4688, 0.9625, 0.4375, 0.5, 0.4062, 0.5, 0.4062, 0.9604, 0.4375, 0.9614, 0.4062, 0.5, 0.375, 0.5, 0.375, 0.9596, 0.4062, 0.9604, 0.375, 0.9596, 0.375, 0.5, 0.3438, 0.5, 0.3438, 0.959, 0.3438, 0.959, 0.3438, 0.5, 0.3125, 0.5, 0.3125, 0.9586, 0.3125, 0.9586, 0.3125, 0.5, 0.2812, 0.5, 0.2812, 0.9585, 0.2812, 0.9585, 0.2812, 0.5, 0.25, 0.5, 0.25, 0.9586, 0.25, 0.9586, 0.25, 0.5, 0.2188, 0.5, 0.2188, 0.959, 0.2188, 0.959, 0.2188, 0.5, 0.1875, 0.5, 0.1875, 0.9596, 0.1875, 0.9596, 0.1875, 0.5, 0.1562, 0.5, 0.1562, 0.9604, 0.1562, 0.9604, 0.1562, 0.5, 0.125, 0.5, 0.125, 0.9614, 0.125, 0.9614, 0.125, 0.5, 0.09375, 0.5, 0.09375, 0.9625, 0.09375, 0.9625, 0.09375, 0.5, 0.0625, 0.5, 0.0625, 0.9637, 0.06478, 0.9636, 0.0625, 0.9637, 0.0625, 0.5, 0.03125, 0.5, 0.03125, 0.9649, 0.03125, 0.9649, 0.03125, 0.5, 0.0, 0.5, 0.0, 0.9662, 0.5803, 0.4197, 0.5504, 0.3833, 0.5283, 0.3418, 0.5146, 0.2968, 0.51, 0.25, 0.5146, 0.2032, 0.5283, 0.1582, 0.5504, 0.1167, 0.5803, 0.08029, 0.6167, 0.05045, 0.6582, 0.02827, 0.7032, 0.01461, 0.75, 0.01, 0.7968, 0.01461, 0.8418, 0.02827, 0.8833, 0.05045, 0.9197, 0.08029, 0.9496, 0.1167, 0.9717, 0.1582, 0.9854, 0.2032, 0.99, 0.25, 0.9854, 0.2968, 0.9717, 0.3418, 0.9496, 0.3833, 0.9197, 0.4197, 0.8833, 0.4496, 0.8418, 0.4717, 0.7968, 0.4854, 0.75, 0.49, 0.7032, 0.4854, 0.6582, 0.4717, 0.6167, 0.4496, 1.0, 0.951, 1.0, 0.5, 0.9688, 0.5, 0.9688, 0.9498, 0.9843, 0.9498, 0.9688, 0.9498, 0.9688, 0.5, 0.9375, 0.5, 0.9375, 0.9499, 0.9379, 0.9498, 0.9375, 0.9499, 0.9375, 0.5, 0.9062, 0.5, 0.9062, 0.9508, 0.9062, 0.9508, 0.9062, 0.5, 0.875, 0.5, 0.875, 0.9516, 0.875, 0.5, 0.8438, 0.5, 0.8438, 0.9522, 0.875, 0.9516, 0.8438, 0.5, 0.8125, 0.5, 0.8125, 0.9526, 0.8438, 0.9522, 0.8125, 0.5, 0.7812, 0.5, 0.7812, 0.9527, 0.8125, 0.9526, 0.7812, 0.5, 0.75, 0.5, 0.75, 0.9526, 0.753, 0.9526, 0.7812, 0.9527, 0.75, 0.5, 0.7188, 0.5, 0.7188, 0.9522, 0.75, 0.9526, 0.7188, 0.5, 0.6875, 0.5, 0.6875, 0.9516, 0.7188, 0.9522, 0.6875, 0.5, 0.6562, 0.5, 0.6562, 0.9508, 0.6875, 0.9516, 0.6562, 0.5, 0.625, 0.5, 0.625, 0.9499, 0.6562, 0.9508, 0.625, 0.5, 0.5938, 0.5, 0.5938, 0.9498, 0.6246, 0.9498, 0.625, 0.9499, 0.5938, 0.5, 0.5625, 0.5, 0.5625, 0.9498, 0.5938, 0.9498, 0.5625, 0.5, 0.5312, 0.5, 0.5312, 0.9498, 0.5625, 0.9498, 0.5312, 0.5, 0.5, 0.5, 0.5, 0.9498, 0.5312, 0.9498, 0.5, 0.5, 0.4688, 0.5, 0.4688, 0.9498, 0.5, 0.9498, 0.4688, 0.5, 0.4375, 0.5, 0.4375, 0.9498, 0.4688, 0.9498, 0.4375, 0.5, 0.4062, 0.5, 0.4062, 0.951, 0.422, 0.9498, 0.4375, 0.9498, 0.4062, 0.5, 0.375, 0.5, 0.375, 0.9533, 0.4062, 0.951, 0.375, 0.9533, 0.375, 0.5, 0.3438, 0.5, 0.3438, 0.9553, 0.3438, 0.9553, 0.3438, 0.5, 0.3125, 0.5, 0.3125, 0.957, 0.3125, 0.957, 0.3125, 0.5, 0.2812, 0.5, 0.2812, 0.9583, 0.2812, 0.9583, 0.2812, 0.5, 0.25, 0.5, 0.25, 0.9593, 0.25, 0.9593, 0.25, 0.5, 0.2188, 0.5, 0.2188, 0.9573, 0.2345, 0.9595, 0.2188, 0.9573, 0.2188, 0.5, 0.1875, 0.5, 0.1875, 0.9539, 0.1875, 0.9539, 0.1875, 0.5, 0.1562, 0.5, 0.1562, 0.9516, 0.1562, 0.9516, 0.1562, 0.5, 0.125, 0.5, 0.125, 0.9504, 0.125, 0.9504, 0.125, 0.5, 0.09375, 0.5, 0.09375, 0.9504, 0.09375, 0.9504, 0.09375, 0.5, 0.0625, 0.5, 0.0625, 0.9516, 0.03615, 0.9536, 0.0625, 0.9516, 0.0625, 0.5, 0.03125, 0.5, 0.03125, 0.9533, 0.03125, 0.9533, 0.03125, 0.5, 0.0, 0.5, 0.0, 0.951, 0.5803, 0.4197, 0.5504, 0.3833, 0.5283, 0.3418, 0.5146, 0.2968, 0.51, 0.25, 0.5146, 0.2032, 0.5283, 0.1582, 0.5504, 0.1167, 0.5803, 0.08029, 0.6167, 0.05045, 0.6582, 0.02827, 0.7032, 0.01461, 0.75, 0.01, 0.7968, 0.01461, 0.8418, 0.02827, 0.8833, 0.05045, 0.9197, 0.08029, 0.9496, 0.1167, 0.9717, 0.1582, 0.9854, 0.2032, 0.99, 0.25, 0.9854, 0.2968, 0.9717, 0.3418, 0.9496, 0.3833, 0.9197, 0.4197, 0.8833, 0.4496, 0.8418, 0.4717, 0.7968, 0.4854, 0.75, 0.49, 0.7032, 0.4854, 0.6582, 0.4717, 0.6167, 0.4496, 1.0, 0.9498, 1.0, 0.5, 0.9688, 0.5, 0.9688, 0.9498, 0.9688, 0.9498, 0.9688, 0.5, 0.9375, 0.5, 0.9375, 0.9498, 0.9375, 0.9498, 0.9375, 0.5, 0.9062, 0.5, 0.9062, 0.9498, 0.9062, 0.9498, 0.9062, 0.5, 0.875, 0.5, 0.875, 0.9498, 0.875, 0.5, 0.8438, 0.5, 0.8438, 0.9498, 0.875, 0.9498, 0.8438, 0.5, 0.8125, 0.5, 0.8125, 0.9498, 0.8438, 0.9498, 0.8125, 0.5, 0.7812, 0.5, 0.7812, 0.9498, 0.8125, 0.9498, 0.7812, 0.5, 0.75, 0.5, 0.75, 0.9498, 0.7812, 0.9498, 0.75, 0.5, 0.7188, 0.5, 0.7188, 0.9498, 0.75, 0.9498, 0.7188, 0.5, 0.6875, 0.5, 0.6875, 0.9498, 0.7188, 0.9498, 0.6875, 0.5, 0.6562, 0.5, 0.6562, 0.9498, 0.6875, 0.9498, 0.6562, 0.5, 0.625, 0.5, 0.625, 0.9498, 0.6562, 0.9498, 0.625, 0.5, 0.5938, 0.5, 0.5938, 0.9498, 0.625, 0.9498, 0.5938, 0.5, 0.5625, 0.5, 0.5625, 0.9498, 0.5938, 0.9498, 0.5625, 0.5, 0.5312, 0.5, 0.5312, 0.9498, 0.5625, 0.9498, 0.5312, 0.5, 0.5, 0.5, 0.5, 0.9498, 0.5312, 0.9498, 0.5, 0.5, 0.4688, 0.5, 0.4688, 0.9512, 0.4953, 0.9498, 0.5, 0.9498, 0.4688, 0.5, 0.4375, 0.5, 0.4375, 0.9512, 0.4688, 0.9512, 0.4375, 0.5, 0.4062, 0.5, 0.4062, 0.9498, 0.4109, 0.9498, 0.4375, 0.9512, 0.4062, 0.5, 0.375, 0.5, 0.375, 0.9498, 0.4062, 0.9498, 0.375, 0.9498, 0.375, 0.5, 0.3438, 0.5, 0.3438, 0.9498, 0.3438, 0.9498, 0.3438, 0.5, 0.3125, 0.5, 0.3125, 0.9498, 0.3125, 0.9498, 0.3125, 0.5, 0.2812, 0.5, 0.2812, 0.9498, 0.2812, 0.9498, 0.2812, 0.5, 0.25, 0.5, 0.25, 0.9498, 0.25, 0.9498, 0.25, 0.5, 0.2188, 0.5, 0.2188, 0.9498, 0.2188, 0.9498, 0.2188, 0.5, 0.1875, 0.5, 0.1875, 0.9498, 0.1875, 0.9498, 0.1875, 0.5, 0.1562, 0.5, 0.1562, 0.9498, 0.1562, 0.9498, 0.1562, 0.5, 0.125, 0.5, 0.125, 0.9498, 0.125, 0.9498, 0.125, 0.5, 0.09375, 0.5, 0.09375, 0.9498, 0.09375, 0.9498, 0.09375, 0.5, 0.0625, 0.5, 0.0625, 0.9498, 0.0625, 0.9498, 0.0625, 0.5, 0.03125, 0.5, 0.03125, 0.9498, 0.03125, 0.9498, 0.03125, 0.5, 0.0, 0.5, 0.0, 0.9498, 0.5504, 0.1167, 0.5803, 0.08029, 0.6167, 0.05045, 0.6582, 0.02827, 0.7032, 0.01461, 0.75, 0.01, 0.7968, 0.01461, 0.8418, 0.02827, 0.8833, 0.05045, 0.9197, 0.08029, 0.9496, 0.1167, 0.9717, 0.1582, 0.9854, 0.2032, 0.99, 0.25, 0.9854, 0.2968, 0.9717, 0.3418, 0.9496, 0.3833, 0.9197, 0.4197, 0.8833, 0.4496, 0.8418, 0.4717, 0.7968, 0.4854, 0.75, 0.49, 0.7032, 0.4854, 0.6582, 0.4717, 0.6167, 0.4496, 0.5803, 0.4197, 0.5504, 0.3833, 0.5283, 0.3418, 0.5146, 0.2968, 0.51, 0.25, 0.5146, 0.2032, 0.5283, 0.1582, 1.0, 0.9571, 1.0, 0.5, 0.9688, 0.5, 0.9688, 0.9583, 0.9688, 0.9583, 0.9688, 0.5, 0.9375, 0.5, 0.9375, 0.9594, 0.9375, 0.9594, 0.9375, 0.5, 0.9062, 0.5, 0.9062, 0.9604, 0.9062, 0.9604, 0.9062, 0.5, 0.875, 0.5, 0.875, 0.9612, 0.875, 0.5, 0.8438, 0.5, 0.8438, 0.9618, 0.875, 0.9612, 0.8438, 0.5, 0.8125, 0.5, 0.8125, 0.9622, 0.8438, 0.9618, 0.8125, 0.5, 0.7812, 0.5, 0.7812, 0.9606, 0.7994, 0.9622, 0.8125, 0.9622, 0.7812, 0.5, 0.75, 0.5, 0.75, 0.958, 0.7812, 0.9606, 0.75, 0.5, 0.7188, 0.5, 0.7188, 0.9557, 0.75, 0.958, 0.7188, 0.5, 0.6875, 0.5, 0.6875, 0.9537, 0.7188, 0.9557, 0.6875, 0.5, 0.6562, 0.5, 0.6562, 0.9522, 0.6875, 0.9537, 0.6562, 0.5, 0.625, 0.5, 0.625, 0.9511, 0.6562, 0.9522, 0.625, 0.5, 0.5938, 0.5, 0.5938, 0.9506, 0.625, 0.9511, 0.5938, 0.5, 0.5625, 0.5, 0.5625, 0.9506, 0.5938, 0.9506, 0.5625, 0.5, 0.5312, 0.5, 0.5312, 0.9511, 0.5625, 0.9506, 0.5312, 0.5, 0.5, 0.5, 0.5, 0.9522, 0.5312, 0.9511, 0.4722, 0.9536, 0.5, 0.9522, 0.5, 0.5, 0.4688, 0.5, 0.4688, 0.9534, 0.4688, 0.5, 0.4375, 0.5, 0.4375, 0.9523, 0.4688, 0.9534, 0.4375, 0.5, 0.4062, 0.5, 0.4062, 0.9513, 0.4375, 0.9523, 0.4062, 0.5, 0.375, 0.5, 0.375, 0.9505, 0.4062, 0.9513, 0.375, 0.9505, 0.375, 0.5, 0.3438, 0.5, 0.3438, 0.95, 0.3438, 0.95, 0.3438, 0.5, 0.3125, 0.5, 0.3125, 0.9498, 0.3339, 0.9498, 0.3125, 0.9498, 0.3125, 0.5, 0.2812, 0.5, 0.2812, 0.9498, 0.2812, 0.9498, 0.2812, 0.5, 0.25, 0.5, 0.25, 0.9498, 0.25, 0.9498, 0.25, 0.5, 0.2188, 0.5, 0.2188, 0.95, 0.2286, 0.9498, 0.2188, 0.95, 0.2188, 0.5, 0.1875, 0.5, 0.1875, 0.9505, 0.1875, 0.9505, 0.1875, 0.5, 0.1562, 0.5, 0.1562, 0.9513, 0.1562, 0.9513, 0.1562, 0.5, 0.125, 0.5, 0.125, 0.9523, 0.125, 0.9523, 0.125, 0.5, 0.09375, 0.5, 0.09375, 0.9534, 0.09375, 0.9534, 0.09375, 0.5, 0.0625, 0.5, 0.0625, 0.9546, 0.0625, 0.9546, 0.0625, 0.5, 0.03125, 0.5, 0.03125, 0.9559, 0.03125, 0.9559, 0.03125, 0.5, 0.0, 0.5, 0.0, 0.9571, 0.5504, 0.1167, 0.5803, 0.08029, 0.6167, 0.05045, 0.6582, 0.02827, 0.7032, 0.01461, 0.75, 0.01, 0.7968, 0.01461, 0.8418, 0.02827, 0.8833, 0.05045, 0.9197, 0.08029, 0.9496, 0.1167, 0.9717, 0.1582, 0.9854, 0.2032, 0.99, 0.25, 0.9854, 0.2968, 0.9717, 0.3418, 0.9496, 0.3833, 0.9197, 0.4197, 0.8833, 0.4496, 0.8418, 0.4717, 0.7968, 0.4854, 0.75, 0.49, 0.7032, 0.4854, 0.6582, 0.4717, 0.6167, 0.4496, 0.5803, 0.4197, 0.5504, 0.3833, 0.5283, 0.3418, 0.5146, 0.2968, 0.51, 0.25, 0.5146, 0.2032, 0.5283, 0.1582])
me_cylinder_001.materials.append(mat_malzeme)
me_cylinder_001.update()

# ---- objects
ob_cylinder_001 = bpy.data.objects.new('Cylinder.001', me_cylinder_001)

# ---- transforms, parenting, visibility, modifiers, constraints
ob_cylinder_001.location = (0.0, 0.0, 0.0)
ob_cylinder_001.rotation_euler = (0.0, 1.571, 0.0)

# ---- collection membership
scene.collection.objects.link(ob_cylinder_001)

# ---- scene / render settings (as saved in the file)
scene.frame_start = 1; scene.frame_end = 250; scene.frame_set(0)
scene.render.engine = 'BLENDER_EEVEE_NEXT'
scene.cycles.sampling_pattern = 'TABULATED_SOBOL'
scene.view_settings.view_transform = 'Filmic'
bpy.context.view_layer.update()

# ---- added for rendering (the .blend has no active camera and no usable light): camera, sun
cam_auto = bpy.data.cameras.new('AutoCamera')
cam_auto.lens = 50.0
cam_auto.sensor_width = 36.0
cam_auto.clip_end = 1000.0
ob_auto_camera = bpy.data.objects.new('AutoCamera', cam_auto)
scene.collection.objects.link(ob_auto_camera)
ob_auto_camera.location = (3.15359, -3.78542, 2.52288)
ob_auto_camera.rotation_euler = (1.09748, -7.21219e-08, 0.694738)
scene.camera = ob_auto_camera
light_auto_sun = bpy.data.lights.new('AutoSun', 'SUN')
light_auto_sun.energy = 3.0
light_auto_sun.angle = 0.0523599
ob_auto_sun = bpy.data.objects.new('AutoSun', light_auto_sun)
scene.collection.objects.link(ob_auto_sun)
ob_auto_sun.rotation_euler = (0.872665, 0.174533, 0.523599)
bpy.context.view_layer.update()
